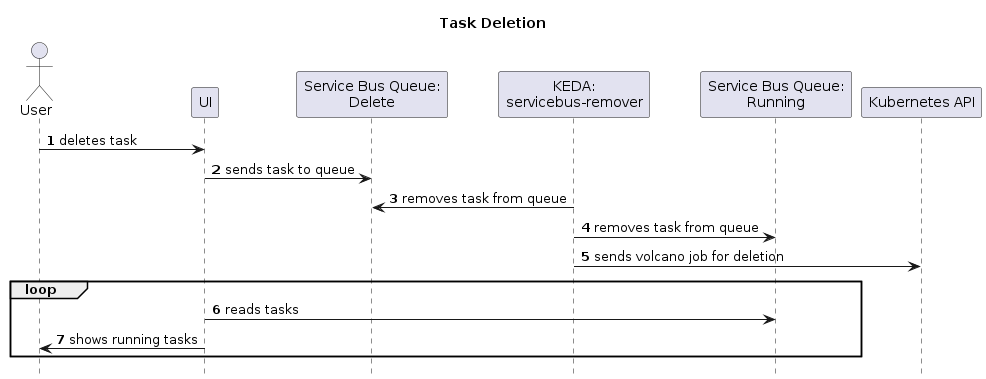

The diagram above was rendered by PlantUML. Its source (embedded in the PNG):
@startuml
title Task Deletion

actor User
participant "UI" as UI

participant "Service Bus Queue:\nDelete" as SB_Delete
participant "KEDA:\nservicebus-remover" as KEDA_Remover
participant "Service Bus Queue:\nRunning" as SB_Running

participant "Kubernetes API" as K8S_API

autonumber
hide footbox

User -> UI: deletes task
UI -> SB_Delete: sends task to queue
KEDA_Remover -> SB_Delete: removes task from queue
KEDA_Remover -> SB_Running: removes task from queue

KEDA_Remover -> K8S_API: sends volcano job for deletion

loop
UI -> SB_Running: reads tasks
UI -> User: shows running tasks
end

@enduml